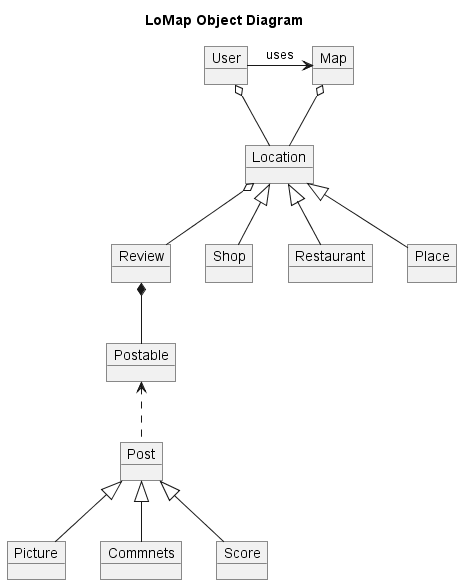

The diagram above was rendered by PlantUML. Its source (embedded in the PNG):
@startuml
title LoMap Object Diagram

object Picture
object Commnets
object Score
object Post
object Postable
object Review
object Location
object Shop
object Restaurant
object Place
object Map
object User

Post <|-- Picture
Post <|-- Commnets
Post <|-- Score

Postable <..  Post
Review *--  Postable
Location o-- Review

Location <|-- Shop
Location <|-- Restaurant
Location <|-- Place

Map o-- Location

User o-- Location
User -right-> Map :uses

@enduml